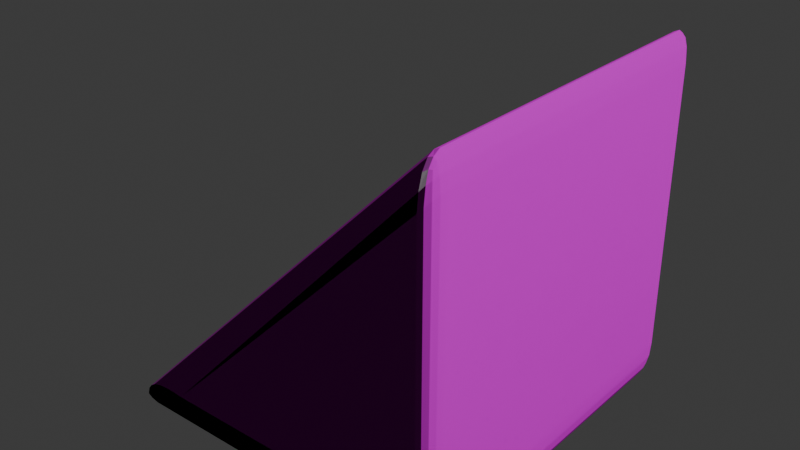 # Source: Cheese.blend  (saved by Blender 4.5.90; exported with 4.5.12 LTS)
import bpy
from mathutils import Matrix  # noqa: F401  (used for matrix-valued properties, if any)

bpy.ops.wm.read_factory_settings(use_empty=True)
scene = bpy.context.scene
scene.name = 'Scene'

# ---- collections
col_collection = bpy.data.collections.new('Collection'); scene.collection.children.link(col_collection)

# ---- images (referenced by path relative to the original .blend; pixels are not part of the script)
import os
ASSET_DIR = os.environ.get("B2B_ASSET_DIR", "")  # directory of the original .blend (textures are referenced by path, not embedded)
HERE = os.path.dirname(os.path.abspath(__file__))  # packed textures are extracted next to this script under _unpacked/

def load_image(name, relpath, width, height, colorspace="sRGB"):
    """Load a texture the original file referenced (path relative to the .blend, or extracted next to this script)."""
    p = next((c for c in (os.path.join(HERE, relpath), os.path.join(ASSET_DIR, relpath)) if relpath and os.path.exists(c)), "")
    if p:
        img = bpy.data.images.load(p, check_existing=True)
        img.name = name
    else:  # same state as the original file: an image datablock whose file is absent (Cycles renders it pink)
        img = bpy.data.images.new(name, width, height)
        img.source = "FILE"
        img.filepath = "//" + (relpath or name)
    img.colorspace_settings.name = colorspace
    return img
img_others_0009_color_1k_jpg = load_image('others_0009_color_1k.jpg', 'others_0009_color_1k.jpg', 1024, 1024, 'sRGB')
img_others_0009_roughness_1k_jpg = load_image('others_0009_roughness_1k.jpg', 'others_0009_roughness_1k.jpg', 1024, 1024, 'sRGB')
img_others_0009_normal_opengl_1k_png = load_image('others_0009_normal_opengl_1k.png', 'others_0009_normal_opengl_1k.png', 1024, 1024, 'sRGB')
img_others_0009_subsurface_1k_jpg = load_image('others_0009_subsurface_1k.jpg', 'others_0009_subsurface_1k.jpg', 1024, 1024, 'sRGB')
img_others_0009_height_1k_png = load_image('others_0009_height_1k.png', 'others_0009_height_1k.png', 1024, 1024, 'sRGB')

# ---- materials (node trees are filled in below, after node groups)
mat_material_001 = bpy.data.materials.new('Material.001')

# ---- material node trees
mat_material_001.use_nodes = True; mat_material_001.node_tree.nodes.clear()
_N = mat_material_001.node_tree.nodes; _L = mat_material_001.node_tree.links
n0 = _N.new('ShaderNodeBsdfPrincipled'); n0.name = 'Principled BSDF'; n0.location = (-200, 100)
n0.inputs[3].default_value = 1.2
n1 = _N.new('ShaderNodeOutputMaterial'); n1.name = 'Material Output'; n1.location = (200, 100)
n2 = _N.new('ShaderNodeTexImage'); n2.name = 'Image Texture'; n2.location = (-535, 580)
n2.image = img_others_0009_color_1k_jpg
n3 = _N.new('ShaderNodeTexImage'); n3.name = 'Image Texture.001'; n3.location = (-803, 313)
n3.image = img_others_0009_roughness_1k_jpg
n4 = _N.new('ShaderNodeTexImage'); n4.name = 'Image Texture.002'; n4.location = (-823, -35)
n4.image = img_others_0009_normal_opengl_1k_png
n5 = _N.new('ShaderNodeTexImage'); n5.name = 'Image Texture.003'; n5.location = (-809, -386)
n5.image = img_others_0009_subsurface_1k_jpg
n6 = _N.new('ShaderNodeTexImage'); n6.name = 'Image Texture.004'; n6.location = (-412, -402)
n6.image = img_others_0009_height_1k_png
_L.new(n0.outputs[0], n1.inputs[0])
_L.new(n2.outputs[0], n0.inputs[0])
_L.new(n3.outputs[0], n0.inputs[2])
_L.new(n4.outputs[0], n0.inputs[5])
_L.new(n5.outputs[0], n0.inputs[9])
n1.is_active_output = True

# ---- world
world_world = bpy.data.worlds.new('World'); scene.world = world_world
world_world.use_nodes = True; world_world.node_tree.nodes.clear()
_N = world_world.node_tree.nodes; _L = world_world.node_tree.links
n0 = _N.new('ShaderNodeOutputWorld'); n0.name = 'World Output'; n0.location = (200, 100)
n1 = _N.new('ShaderNodeBackground'); n1.name = 'Background'; n1.location = (-200, 100)
n1.inputs[0].default_value = (0.05088, 0.05088, 0.05088, 1.0)
_L.new(n1.outputs[0], n0.inputs[0])
n0.is_active_output = True
world_world.color = (0.05088, 0.05088, 0.05088)
world_world.sun_shadow_jitter_overblur = 0.0

# ---- lights
light_light = bpy.data.lights.new('Light', 'POINT')
light_light.energy = 1000.0
light_light.shadow_soft_size = 0.1

# ---- meshes
me_cube_002 = bpy.data.meshes.new('Cube.002')
me_cube_002.from_pydata([(-0.2264, -0.1651, -0.07467), (-0.2255, -0.1651, -0.07991), (-0.138, -0.1818, -0.06317), (-0.2312, -0.1651, -0.07668), (-0.2327, -0.1651, -0.07838), (-0.2069, -0.1715, -0.06959), (-0.2167, -0.1713, -0.07364), (-0.2224, -0.1711, -0.07672), (-0.2089, -0.1747, -0.07456), (-0.2055, -0.1715, -0.07864), (-0.1818, -0.1769, -0.07501), (-0.2307, -0.1651, -0.07951), (-0.216, -0.1713, -0.07786), (-0.2002, -0.1762, -0.07519), (-0.1591, -0.1805, -0.06337), (-0.1833, -0.1769, -0.06563), (-0.1581, -0.1805, -0.06958), (-0.1813, -0.1787, -0.07012), (-0.2009, -0.1762, -0.07123), (-0.2264, 0.1651, -0.07467), (-0.138, 0.1818, -0.06317), (-0.2255, 0.1651, -0.07991), (-0.2069, 0.1715, -0.06959), (-0.1833, 0.1769, -0.06563), (-0.2312, 0.1651, -0.07668), (-0.2167, 0.1713, -0.07364), (-0.2009, 0.1762, -0.07123), (-0.2089, 0.1747, -0.07456), (-0.1581, 0.1805, -0.06958), (-0.1818, 0.1769, -0.07501), (-0.1591, 0.1805, -0.06337), (-0.1813, 0.1787, -0.07012), (-0.2002, 0.1762, -0.07519), (-0.2307, 0.1651, -0.07951), (-0.2327, 0.1651, -0.07838), (-0.2055, 0.1715, -0.07864), (-0.216, 0.1713, -0.07786), (-0.2224, 0.1711, -0.07672), (0.2255, -0.1651, -0.07991), (0.2423, -0.1651, -0.06317), (0.2255, -0.1818, -0.06317), (0.2319, -0.1651, -0.07864), (0.2374, -0.1651, -0.07501), (0.2255, -0.1715, -0.07864), (0.2321, -0.1716, -0.0771), (0.2365, -0.1713, -0.07416), (0.2352, -0.1747, -0.07284), (0.241, -0.1715, -0.06317), (0.2374, -0.1769, -0.06317), (0.241, -0.1651, -0.06958), (0.2395, -0.1716, -0.06974), (0.2365, -0.1761, -0.0694), (0.2255, -0.1805, -0.06958), (0.2255, -0.1769, -0.07501), (0.2319, -0.1805, -0.06317), (0.2321, -0.179, -0.06974), (0.2318, -0.1761, -0.07416), (0.2264, -0.1651, 0.07467), (0.2255, -0.1818, 0.05676), (0.2423, -0.1651, 0.06317), (0.2262, -0.1715, 0.07313), (0.2259, -0.1769, 0.06918), (0.2326, -0.1651, 0.07558), (0.2325, -0.1716, 0.07382), (0.232, -0.1761, 0.0705), (0.2354, -0.1747, 0.07037), (0.2318, -0.1805, 0.05903), (0.2372, -0.1769, 0.06105), (0.2257, -0.1805, 0.06343), (0.2322, -0.179, 0.06594), (0.2365, -0.1761, 0.06724), (0.2412, -0.1651, 0.06936), (0.2378, -0.1651, 0.07371), (0.2409, -0.1715, 0.0625), (0.2395, -0.1716, 0.06876), (0.2368, -0.1713, 0.07232), (0.2255, 0.1651, -0.07991), (0.2255, 0.1818, -0.06317), (0.2423, 0.1651, -0.06317), (0.2255, 0.1715, -0.07864), (0.2255, 0.1769, -0.07501), (0.2319, 0.1651, -0.07864), (0.2321, 0.1716, -0.0771), (0.2318, 0.1761, -0.07416), (0.2352, 0.1747, -0.07284), (0.2319, 0.1805, -0.06317), (0.2374, 0.1769, -0.06317), (0.2255, 0.1805, -0.06958), (0.2321, 0.179, -0.06974), (0.2365, 0.1761, -0.0694), (0.241, 0.1651, -0.06958), (0.2374, 0.1651, -0.07501), (0.241, 0.1715, -0.06317), (0.2395, 0.1716, -0.06974), (0.2365, 0.1713, -0.07416), (0.2255, 0.1818, 0.05676), (0.2264, 0.1651, 0.07467), (0.2423, 0.1651, 0.06317), (0.2257, 0.1805, 0.06343), (0.2259, 0.1769, 0.06918), (0.2318, 0.1805, 0.05903), (0.2322, 0.179, 0.06594), (0.232, 0.1761, 0.0705), (0.2354, 0.1747, 0.07037), (0.2326, 0.1651, 0.07558), (0.2378, 0.1651, 0.07371), (0.2262, 0.1715, 0.07313), (0.2325, 0.1716, 0.07382), (0.2368, 0.1713, 0.07232), (0.2409, 0.1715, 0.0625), (0.2372, 0.1769, 0.06105), (0.2412, 0.1651, 0.06936), (0.2395, 0.1716, 0.06876), (0.2365, 0.1761, 0.06724)], [], [(0, 3, 6, 5), (3, 4, 7, 6), (5, 6, 18, 15), (6, 7, 8, 18), (1, 9, 12, 11), (9, 10, 13, 12), (11, 12, 7, 4), (12, 13, 8, 7), (2, 14, 17, 16), (14, 15, 18, 17), (16, 17, 13, 10), (17, 18, 8, 13), (19, 22, 25, 24), (22, 23, 26, 25), (24, 25, 37, 34), (25, 26, 27, 37), (20, 28, 31, 30), (28, 29, 32, 31), (30, 31, 26, 23), (31, 32, 27, 26), (21, 33, 36, 35), (33, 34, 37, 36), (35, 36, 32, 29), (36, 37, 27, 32), (38, 41, 44, 43), (41, 42, 45, 44), (43, 44, 56, 53), (44, 45, 46, 56), (39, 47, 50, 49), (47, 48, 51, 50), (49, 50, 45, 42), (50, 51, 46, 45), (40, 52, 55, 54), (52, 53, 56, 55), (54, 55, 51, 48), (55, 56, 46, 51), (57, 60, 63, 62), (60, 61, 64, 63), (62, 63, 75, 72), (63, 64, 65, 75), (58, 66, 69, 68), (66, 67, 70, 69), (68, 69, 64, 61), (69, 70, 65, 64), (59, 71, 74, 73), (71, 72, 75, 74), (73, 74, 70, 67), (74, 75, 65, 70), (76, 79, 82, 81), (79, 80, 83, 82), (81, 82, 94, 91), (82, 83, 84, 94), (77, 85, 88, 87), (85, 86, 89, 88), (87, 88, 83, 80), (88, 89, 84, 83), (78, 90, 93, 92), (90, 91, 94, 93), (92, 93, 89, 86), (93, 94, 84, 89), (95, 98, 101, 100), (98, 99, 102, 101), (100, 101, 113, 110), (101, 102, 103, 113), (96, 104, 107, 106), (104, 105, 108, 107), (106, 107, 102, 99), (107, 108, 103, 102), (97, 109, 112, 111), (109, 110, 113, 112), (111, 112, 108, 105), (112, 113, 103, 108), (21, 1, 11, 33), (33, 11, 4, 34), (34, 4, 3, 24), (24, 3, 0, 19), (76, 21, 35, 79), (79, 35, 29, 80), (80, 29, 28, 87), (87, 28, 20, 77), (97, 78, 92, 109), (109, 92, 86, 110), (110, 86, 85, 100), (100, 85, 77, 95), (38, 76, 81, 41), (41, 81, 91, 42), (42, 91, 90, 49), (49, 90, 78, 39), (96, 57, 62, 104), (104, 62, 72, 105), (105, 72, 71, 111), (111, 71, 59, 97), (58, 40, 54, 66), (66, 54, 48, 67), (67, 48, 47, 73), (73, 47, 39, 59), (1, 38, 43, 9), (9, 43, 53, 10), (10, 53, 52, 16), (16, 52, 40, 2), (19, 96, 106, 22), (22, 106, 99, 23), (23, 99, 98, 30), (30, 98, 95, 20), (2, 58, 68, 14), (14, 68, 61, 15), (15, 61, 60, 5), (5, 60, 57, 0), (19, 0, 57, 96), (21, 76, 38, 1), (58, 2, 40), (95, 77, 20), (78, 97, 59, 39)])
_uv = me_cube_002.uv_layers.new(name='UVMap')
_uv.uv.foreach_set('vector', [0.01792, 0.5623, 0.01792, 0.5683, 0.01076, 0.5514, 0.0105, 0.5392, 0.01792, 0.5683, 0.01792, 0.5707, 0.01094, 0.5588, 0.01076, 0.5514, 0.0105, 0.5392, 0.01076, 0.5514, 0.005026, 0.5332, 0.004205, 0.512, 0.01076, 0.5514, 0.01094, 0.5588, 0.006766, 0.5433, 0.005026, 0.5332, 0.8103, 0.5319, 0.8177, 0.5089, 0.8175, 0.5207, 0.8103, 0.5377, 0.8177, 0.5089, 0.824, 0.4812, 0.8232, 0.5022, 0.8175, 0.5207, 0.8103, 0.5377, 0.8175, 0.5207, 0.8173, 0.5277, 0.8103, 0.5398, 0.8175, 0.5207, 0.8232, 0.5022, 0.8215, 0.512, 0.8173, 0.5277, 0.8957, 0.5907, 0.8985, 0.603, 0.8939, 0.616, 0.8912, 0.6029, 0.8985, 0.603, 0.8994, 0.6152, 0.8955, 0.6262, 0.8939, 0.616, 0.8912, 0.6029, 0.8939, 0.616, 0.8908, 0.6261, 0.8884, 0.615, 0.8939, 0.616, 0.8955, 0.6262, 0.8928, 0.6302, 0.8908, 0.6261, 0.4004, 0.5623, 0.4078, 0.5392, 0.4076, 0.5514, 0.4004, 0.5683, 0.4078, 0.5392, 0.4141, 0.512, 0.4133, 0.5332, 0.4076, 0.5514, 0.4004, 0.5683, 0.4076, 0.5514, 0.4074, 0.5588, 0.4004, 0.5707, 0.4239, 0.5452, 0.4259, 0.558, 0.4223, 0.5509, 0.4204, 0.5398, 0.4335, 0.6169, 0.4266, 0.5979, 0.4265, 0.5759, 0.4337, 0.5966, 0.4266, 0.5979, 0.4211, 0.5767, 0.4213, 0.5587, 0.4265, 0.5759, 0.4337, 0.5966, 0.4265, 0.5759, 0.4259, 0.558, 0.4319, 0.5748, 0.4265, 0.5759, 0.4213, 0.5587, 0.4223, 0.5509, 0.4259, 0.558, 0.4278, 0.5319, 0.4278, 0.5377, 0.4207, 0.5207, 0.4204, 0.5089, 0.4278, 0.5377, 0.4278, 0.5398, 0.4209, 0.5277, 0.4207, 0.5207, 0.4204, 0.5089, 0.4207, 0.5207, 0.4149, 0.5022, 0.4141, 0.4812, 0.419, 0.546, 0.4204, 0.5398, 0.4223, 0.5509, 0.4213, 0.5587, 0.8103, 0.01972, 0.8103, 0.01217, 0.8179, 0.01167, 0.8177, 0.01945, 0.8103, 0.01217, 0.8103, 0.005251, 0.8175, 0.006041, 0.8179, 0.01167, 0.8177, 0.01945, 0.8179, 0.01167, 0.823, 0.01144, 0.824, 0.0187, 0.8179, 0.01167, 0.8175, 0.006041, 0.8215, 0.007267, 0.823, 0.01144, 0.8411, 0.331, 0.8413, 0.338, 0.834, 0.3396, 0.834, 0.3323, 0.8413, 0.338, 0.8418, 0.3455, 0.8348, 0.3457, 0.834, 0.3396, 0.834, 0.3323, 0.834, 0.3396, 0.8293, 0.3415, 0.8282, 0.3351, 0.834, 0.3396, 0.8348, 0.3457, 0.831, 0.3456, 0.8293, 0.3415, 0.8435, 0.3578, 0.8361, 0.3571, 0.835, 0.3514, 0.8426, 0.3525, 0.8282, 0.01757, 0.824, 0.0187, 0.823, 0.01144, 0.8265, 0.01014, 0.8426, 0.3525, 0.835, 0.3514, 0.8348, 0.3457, 0.8418, 0.3455, 0.835, 0.3514, 0.83, 0.3491, 0.831, 0.3456, 0.8348, 0.3457, 0.01792, 0.01207, 0.0105, 0.01287, 0.01031, 0.005682, 0.01792, 0.004955, 0.0105, 0.01287, 0.004205, 0.01463, 0.005192, 0.007506, 0.01031, 0.005682, 0.01792, 0.004955, 0.01031, 0.005682, 0.0107, 0.001632, 0.01792, 9.055e-08, 1.0, 0.3329, 0.9963, 0.3377, 0.9956, 0.3343, 0.9977, 0.33, 0.9814, 0.3484, 0.9831, 0.343, 0.991, 0.3408, 0.989, 0.3466, 0.9831, 0.343, 0.9846, 0.3359, 0.9918, 0.3351, 0.991, 0.3408, 0.989, 0.3466, 0.991, 0.3408, 0.9963, 0.3377, 0.9956, 0.3425, 0.991, 0.3408, 0.9918, 0.3351, 0.9956, 0.3343, 0.9963, 0.3377, 0.9864, 0.3212, 0.9936, 0.3214, 0.9932, 0.3288, 0.9858, 0.3283, 0.9936, 0.3214, 0.9991, 0.3232, 0.9977, 0.33, 0.9932, 0.3288, 0.9858, 0.3283, 0.9932, 0.3288, 0.9918, 0.3351, 0.9846, 0.3359, 0.9932, 0.3288, 0.9977, 0.33, 0.9956, 0.3343, 0.9918, 0.3351, 0.4278, 0.01972, 0.4204, 0.01945, 0.4202, 0.01167, 0.4278, 0.01217, 0.4204, 0.01945, 0.4141, 0.0187, 0.4151, 0.01144, 0.4202, 0.01167, 0.4278, 0.01217, 0.4202, 0.01167, 0.4206, 0.006041, 0.4278, 0.005251, 0.4202, 0.01167, 0.4151, 0.01144, 0.4166, 0.007267, 0.4206, 0.006041, 0.4272, 0.9786, 0.4273, 0.9857, 0.4199, 0.987, 0.42, 0.9796, 0.4273, 0.9857, 0.4276, 0.9932, 0.4205, 0.9931, 0.4199, 0.987, 0.42, 0.9796, 0.4199, 0.987, 0.4151, 0.9886, 0.4141, 0.9819, 0.4199, 0.987, 0.4205, 0.9931, 0.4167, 0.9927, 0.4151, 0.9886, 0.842, 0.01502, 0.8348, 0.01633, 0.8349, 0.01104, 0.8422, 0.009701, 0.4278, 1.794e-08, 0.4278, 0.005251, 0.4206, 0.006041, 0.4202, 0.00178, 0.4281, 1.0, 0.4205, 0.9986, 0.4205, 0.9931, 0.4276, 0.9932, 0.4205, 0.9986, 0.4155, 0.9961, 0.4167, 0.9927, 0.4205, 0.9931, 0.5656, 0.9738, 0.5734, 0.9745, 0.5763, 0.9817, 0.5682, 0.9807, 0.5734, 0.9745, 0.5804, 0.9766, 0.5819, 0.9831, 0.5763, 0.9817, 0.5682, 0.9807, 0.5763, 0.9817, 0.5781, 0.9877, 0.5708, 0.9881, 0.5763, 0.9817, 0.5819, 0.9831, 0.5819, 0.9872, 0.5781, 0.9877, 0.4004, 0.01207, 0.4004, 0.004954, 0.408, 0.005682, 0.4078, 0.01287, 0.4004, 0.004954, 0.4004, 1.048e-08, 0.4076, 0.001632, 0.408, 0.005682, 0.4078, 0.01287, 0.408, 0.005682, 0.4131, 0.007506, 0.4141, 0.01463, 0.5862, 0.9861, 0.5845, 0.9905, 0.5819, 0.9872, 0.5819, 0.9831, 0.5745, 1.0, 0.573, 0.9949, 0.5803, 0.9932, 0.5816, 0.9987, 0.573, 0.9949, 0.5708, 0.9881, 0.5781, 0.9877, 0.5803, 0.9932, 0.5816, 0.9987, 0.5803, 0.9932, 0.5845, 0.9905, 0.5867, 0.9951, 0.5803, 0.9932, 0.5781, 0.9877, 0.5819, 0.9872, 0.5845, 0.9905, 0.4278, 0.5319, 0.8103, 0.5319, 0.8103, 0.5377, 0.4278, 0.5377, 0.4278, 0.5377, 0.8103, 0.5377, 0.8103, 0.5398, 0.4278, 0.5398, 0.4004, 0.5707, 0.01792, 0.5707, 0.01792, 0.5683, 0.4004, 0.5683, 0.4004, 0.5683, 0.01792, 0.5683, 0.01792, 0.5623, 0.4004, 0.5623, 0.4278, 0.01972, 0.4278, 0.5319, 0.4204, 0.5089, 0.4204, 0.01945, 0.4204, 0.01945, 0.4204, 0.5089, 0.4141, 0.4812, 0.4141, 0.0187, 0.4141, 0.9819, 0.4211, 0.5767, 0.4266, 0.5979, 0.42, 0.9796, 0.42, 0.9796, 0.4266, 0.5979, 0.4335, 0.6169, 0.4272, 0.9786, 0.9872, 0.005183, 0.842, 0.01502, 0.8422, 0.009701, 0.9867, 0.0, 0.573, 0.9949, 0.4281, 1.0, 0.4276, 0.9932, 0.5708, 0.9881, 0.5708, 0.9881, 0.4276, 0.9932, 0.4273, 0.9857, 0.5682, 0.9807, 0.5682, 0.9807, 0.4273, 0.9857, 0.4272, 0.9786, 0.5656, 0.9738, 0.8103, 0.01972, 0.4278, 0.01972, 0.4278, 0.01217, 0.8103, 0.01217, 0.8103, 0.01217, 0.4278, 0.01217, 0.4278, 0.005251, 0.8103, 0.005251, 0.8103, 0.005251, 0.4278, 0.005251, 0.4278, 1.794e-08, 0.8103, 2.868e-08, 0.834, 0.3323, 0.8348, 0.01633, 0.842, 0.01502, 0.8411, 0.331, 0.4004, 0.01207, 0.01792, 0.01207, 0.01792, 0.004955, 0.4004, 0.004954, 0.4004, 0.004954, 0.01792, 0.004955, 0.01792, 9.055e-08, 0.4004, 1.048e-08, 1.0, 0.007234, 0.9991, 0.3232, 0.9936, 0.3214, 0.9945, 0.005394, 0.9945, 0.005394, 0.9936, 0.3214, 0.9864, 0.3212, 0.9872, 0.005183, 0.9814, 0.3484, 0.8435, 0.3578, 0.8426, 0.3525, 0.9831, 0.343, 0.9831, 0.343, 0.8426, 0.3525, 0.8418, 0.3455, 0.9846, 0.3359, 0.9846, 0.3359, 0.8418, 0.3455, 0.8413, 0.338, 0.9858, 0.3283, 0.9858, 0.3283, 0.8413, 0.338, 0.8411, 0.331, 0.9864, 0.3212, 0.8103, 0.5319, 0.8103, 0.01972, 0.8177, 0.01945, 0.8177, 0.5089, 0.8177, 0.5089, 0.8177, 0.01945, 0.824, 0.0187, 0.824, 0.4812, 0.824, 0.4812, 0.824, 0.0187, 0.8282, 0.01757, 0.8282, 0.4532, 0.8912, 0.6029, 0.8361, 0.3571, 0.8435, 0.3578, 0.8957, 0.5907, 0.4004, 0.5623, 0.4004, 0.01207, 0.4078, 0.01287, 0.4078, 0.5392, 0.4078, 0.5392, 0.4078, 0.01287, 0.4141, 0.01463, 0.4141, 0.512, 0.4319, 0.5748, 0.5804, 0.9766, 0.5734, 0.9745, 0.4337, 0.5966, 0.4337, 0.5966, 0.5734, 0.9745, 0.5656, 0.9738, 0.4335, 0.6169, 0.8957, 0.5907, 0.9814, 0.3484, 0.989, 0.3466, 0.8985, 0.603, 8.45e-08, 0.4848, 0.0, 0.01708, 0.004205, 0.01463, 0.004205, 0.512, 0.004205, 0.512, 0.004205, 0.01463, 0.0105, 0.01287, 0.0105, 0.5392, 0.0105, 0.5392, 0.0105, 0.01287, 0.01792, 0.01207, 0.01792, 0.5623, 0.4004, 0.5623, 0.01792, 0.5623, 0.01792, 0.01207, 0.4004, 0.01207, 0.4278, 0.5319, 0.4278, 0.01972, 0.8103, 0.01972, 0.8103, 0.5319, 0.9814, 0.3484, 0.8957, 0.5907, 0.8435, 0.3578, 0.5656, 0.9738, 0.4272, 0.9786, 0.4335, 0.6169, 0.842, 0.01502, 0.9872, 0.005183, 0.9864, 0.3212, 0.8411, 0.331])
me_cube_002.materials.append(mat_material_001)
me_cube_002.update()

# ---- objects
ob_light = bpy.data.objects.new('Light', light_light)
ob_cube_001 = bpy.data.objects.new('Cube.001', me_cube_002)

# ---- transforms, parenting, visibility, modifiers, constraints
ob_light.location = (4.076, 1.005, 5.904)
ob_light.rotation_euler = (0.6503, 0.05522, 1.866)
ob_light.lock_rotations_4d = False
ob_light.empty_display_type = 'ARROWS'
ob_light.color = (0.0, 0.0, 0.0, 0.0)
ob_light.lineart.crease_threshold = 0.0
ob_cube_001.location = (0.0, 0.0, 0.4)
ob_cube_001.scale = (1.548, 2.062, 4.693)

# ---- collection membership
col_collection.objects.link(ob_light)
col_collection.objects.link(ob_cube_001)

# ---- scene / render settings (as saved in the file)
scene.frame_start = 1; scene.frame_end = 250; scene.frame_set(1)
scene.render.engine = 'BLENDER_EEVEE_NEXT'
bpy.context.view_layer.update()

# ---- added for rendering (the .blend has no active camera): camera
cam_auto = bpy.data.cameras.new('AutoCamera')
cam_auto.lens = 50.0
cam_auto.sensor_width = 36.0
cam_auto.clip_end = 1000.0
ob_auto_camera = bpy.data.objects.new('AutoCamera', cam_auto)
scene.collection.objects.link(ob_auto_camera)
ob_auto_camera.location = (1.19061, -1.41985, 1.3364)
ob_auto_camera.rotation_euler = (1.09748, -7.21219e-08, 0.694738)
scene.camera = ob_auto_camera
bpy.context.view_layer.update()
